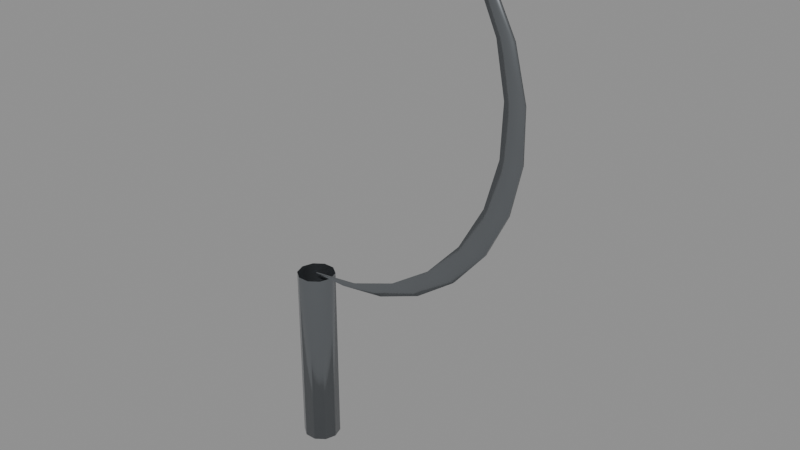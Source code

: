 # Source: Gorkha_Hasiya_Sickle.blend  (saved by Blender 5.2.45; exported with 4.5.12 LTS)
import bpy
from mathutils import Matrix  # noqa: F401  (used for matrix-valued properties, if any)

bpy.ops.wm.read_factory_settings(use_empty=True)
scene = bpy.context.scene
scene.name = 'Scene'

# ---- materials (node trees are filled in below, after node groups)
mat_m_forgedcarbonsteel = bpy.data.materials.new('M_ForgedCarbonSteel')

# ---- material node trees
mat_m_forgedcarbonsteel.use_nodes = True; mat_m_forgedcarbonsteel.node_tree.nodes.clear()
_N = mat_m_forgedcarbonsteel.node_tree.nodes; _L = mat_m_forgedcarbonsteel.node_tree.links
n0 = _N.new('ShaderNodeBsdfPrincipled'); n0.name = 'Principled BSDF'; n0.location = (-200, 100)
n0.inputs[0].default_value = (0.28, 0.3, 0.32, 1.0)
n0.inputs[1].default_value = 0.92
n0.inputs[2].default_value = 0.22
n0.inputs[10].default_value = 0.005
n1 = _N.new('ShaderNodeOutputMaterial'); n1.name = 'Material Output'; n1.location = (200, 100)
_L.new(n0.outputs[0], n1.inputs[0])
n1.is_active_output = True

# ---- meshes
me_gorkha_hasiya_sickle = bpy.data.meshes.new('Gorkha_Hasiya_Sickle')
me_gorkha_hasiya_sickle.from_pydata([(0.016, 0.0, 0.0), (0.01294, 0.009405, 0.0), (0.004944, 0.01522, 0.0), (-0.004944, 0.01522, 0.0), (-0.01294, 0.009405, 0.0), (-0.016, 1.959e-18, 0.0), (-0.01294, -0.009405, 0.0), (-0.004944, -0.01522, 0.0), (0.004944, -0.01522, 0.0), (0.01294, -0.009405, 0.0), (0.016, 0.0, 0.16), (0.01294, 0.009405, 0.16), (0.004944, 0.01522, 0.16), (-0.004944, 0.01522, 0.16), (-0.01294, 0.009405, 0.16), (-0.016, 1.959e-18, 0.16), (-0.01294, -0.009405, 0.16), (-0.004944, -0.01522, 0.16), (0.004944, -0.01522, 0.16), (0.01294, -0.009405, 0.16), (0.0, 0.0, 0.0), (0.0, -0.0005, 0.16), (0.0, 0.0005, 0.16), (0.032, -0.002, 0.16), (0.032, 0.002, 0.16), (0.04202, -0.0005, 0.165), (0.04202, 0.0005, 0.165), (0.07178, -0.0019, 0.165), (0.07178, 0.0019, 0.165), (0.08172, -0.0005, 0.1796), (0.08172, 0.0005, 0.1796), (0.1092, -0.0018, 0.1796), (0.1092, 0.0018, 0.1796), (0.1169, -0.0005, 0.2031), (0.1169, 0.0005, 0.2031), (0.1422, -0.0017, 0.2031), (0.1422, 0.0017, 0.2031), (0.1456, -0.0005, 0.2342), (0.1456, 0.0005, 0.2342), (0.1687, -0.0016, 0.2342), (0.1687, 0.0016, 0.2342), (0.1663, -0.0005, 0.2711), (0.1663, 0.0005, 0.2711), (0.1871, -0.0015, 0.2711), (0.1871, 0.0015, 0.2711), (0.1778, -0.0005, 0.3118), (0.1778, 0.0005, 0.3118), (0.1963, -0.0014, 0.3118), (0.1963, 0.0014, 0.3118), (0.1794, -0.0005, 0.3541), (0.1794, 0.0005, 0.3541), (0.1958, -0.0013, 0.3541), (0.1958, 0.0013, 0.3541), (0.1712, -0.0005, 0.3956), (0.1712, 0.0005, 0.3956), (0.1853, -0.0012, 0.3956), (0.1853, 0.0012, 0.3956), (0.1535, -0.0005, 0.434), (0.1535, 0.0005, 0.434), (0.1653, -0.0011, 0.434), (0.1653, 0.0011, 0.434), (0.1273, -0.0005, 0.4673), (0.1273, 0.0005, 0.4673), (0.1369, -0.001, 0.4673), (0.1369, 0.001, 0.4673)], [], [(0, 1, 11, 10), (1, 2, 12, 11), (2, 3, 13, 12), (3, 4, 14, 13), (4, 5, 15, 14), (5, 6, 16, 15), (6, 7, 17, 16), (7, 8, 18, 17), (8, 9, 19, 18), (9, 0, 10, 19), (1, 0, 20), (2, 1, 20), (3, 2, 20), (4, 3, 20), (5, 4, 20), (6, 5, 20), (7, 6, 20), (8, 7, 20), (9, 8, 20), (0, 9, 20), (21, 25, 26, 22), (22, 26, 28, 24), (24, 28, 27, 23), (23, 27, 25, 21), (25, 29, 30, 26), (26, 30, 32, 28), (28, 32, 31, 27), (27, 31, 29, 25), (29, 33, 34, 30), (30, 34, 36, 32), (32, 36, 35, 31), (31, 35, 33, 29), (33, 37, 38, 34), (34, 38, 40, 36), (36, 40, 39, 35), (35, 39, 37, 33), (37, 41, 42, 38), (38, 42, 44, 40), (40, 44, 43, 39), (39, 43, 41, 37), (41, 45, 46, 42), (42, 46, 48, 44), (44, 48, 47, 43), (43, 47, 45, 41), (45, 49, 50, 46), (46, 50, 52, 48), (48, 52, 51, 47), (47, 51, 49, 45), (49, 53, 54, 50), (50, 54, 56, 52), (52, 56, 55, 51), (51, 55, 53, 49), (53, 57, 58, 54), (54, 58, 60, 56), (56, 60, 59, 55), (55, 59, 57, 53), (57, 61, 62, 58), (58, 62, 64, 60), (60, 64, 63, 59), (59, 63, 61, 57)])
me_gorkha_hasiya_sickle.polygons.foreach_set('use_smooth', [True] * 60)
me_gorkha_hasiya_sickle.materials.append(mat_m_forgedcarbonsteel)
me_gorkha_hasiya_sickle.update()

# ---- objects
ob_gorkha_hasiya_sickle = bpy.data.objects.new('Gorkha_Hasiya_Sickle', me_gorkha_hasiya_sickle)

# ---- transforms, parenting, visibility, modifiers, constraints
ob_gorkha_hasiya_sickle.location = (0.0, 0.0, 0.0)

# ---- collection membership
scene.collection.objects.link(ob_gorkha_hasiya_sickle)

# ---- scene / render settings (as saved in the file)
scene.frame_start = 1; scene.frame_end = 250; scene.frame_set(1)
scene.render.engine = 'BLENDER_EEVEE_NEXT'
scene.render.bake_bias = 0.0
scene.render.bake_samples = 0
scene.render.compositor_device = 'GPU'
scene.eevee.use_volume_custom_range = False
scene.eevee.fast_gi_thickness_near = 0.1
scene.eevee.fast_gi_thickness_far = 0.0
scene.eevee.ray_tracing_options.screen_trace_thickness = 0.1
bpy.context.view_layer.update()

# ---- added for rendering (the .blend has no active camera and no usable light): camera, sun + grey world if the file has none
cam_auto = bpy.data.cameras.new('AutoCamera')
cam_auto.lens = 50.0
cam_auto.sensor_width = 36.0
cam_auto.clip_end = 1000.0
ob_auto_camera = bpy.data.objects.new('AutoCamera', cam_auto)
scene.collection.objects.link(ob_auto_camera)
ob_auto_camera.location = (0.56589, -0.570862, 0.614214)
ob_auto_camera.rotation_euler = (1.09748, -7.21219e-08, 0.694738)
scene.camera = ob_auto_camera
light_auto_sun = bpy.data.lights.new('AutoSun', 'SUN')
light_auto_sun.energy = 3.0
light_auto_sun.angle = 0.0523599
ob_auto_sun = bpy.data.objects.new('AutoSun', light_auto_sun)
scene.collection.objects.link(ob_auto_sun)
ob_auto_sun.rotation_euler = (0.872665, 0.174533, 0.523599)
if scene.world is None:
    world_auto = bpy.data.worlds.new('AutoWorld')
    world_auto.color = (0.3, 0.3, 0.3)
    scene.world = world_auto
bpy.context.view_layer.update()
